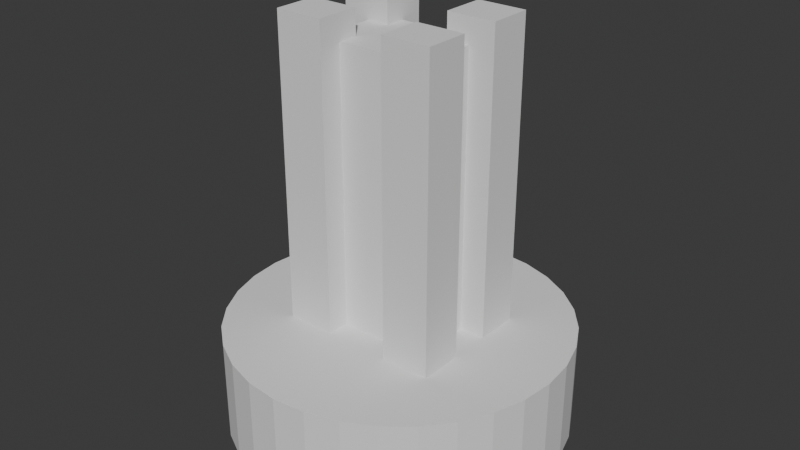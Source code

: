# Source: blend.blend  (saved by Blender 5.2.45; exported with 4.5.12 LTS)
import bpy
from mathutils import Matrix  # noqa: F401  (used for matrix-valued properties, if any)

bpy.ops.wm.read_factory_settings(use_empty=True)
scene = bpy.context.scene
scene.name = 'Scene'

# ---- collections
col_collection = bpy.data.collections.new('Collection'); scene.collection.children.link(col_collection)

# ---- world
world_world = bpy.data.worlds.new('World'); scene.world = world_world
world_world.use_nodes = True; world_world.node_tree.nodes.clear()
_N = world_world.node_tree.nodes; _L = world_world.node_tree.links
n0 = _N.new('ShaderNodeOutputWorld'); n0.name = 'World Output'; n0.location = (200, 100)
n1 = _N.new('ShaderNodeBackground'); n1.name = 'Background'; n1.location = (-200, 100)
n1.inputs[0].default_value = (0.05088, 0.05088, 0.05088, 1.0)
_L.new(n1.outputs[0], n0.inputs[0])
n0.is_active_output = True
world_world.color = (0.05088, 0.05088, 0.05088)
world_world.sun_shadow_jitter_overblur = 0.0

# ---- meshes
me_x = bpy.data.meshes.new('Куб')
me_x.from_pydata([(-0.3021, -0.2239, -0.7805), (-0.3021, -0.2239, 0.7805), (-0.3021, 0.2239, -0.7805), (-0.3021, 0.2239, 0.7805), (0.3021, -0.2239, -0.7805), (0.3021, -0.2239, 0.7805), (0.3021, 0.2239, -0.7805), (0.3021, 0.2239, 0.7805)], [], [(0, 1, 3, 2), (2, 3, 7, 6), (6, 7, 5, 4), (4, 5, 1, 0), (2, 6, 4, 0), (7, 3, 1, 5)])
_uv = me_x.uv_layers.new(name='UVКарта')
_uv.uv.foreach_set('vector', [0.375, 0.0, 0.625, 0.0, 0.625, 0.25, 0.375, 0.25, 0.375, 0.25, 0.625, 0.25, 0.625, 0.5, 0.375, 0.5, 0.375, 0.5, 0.625, 0.5, 0.625, 0.75, 0.375, 0.75, 0.375, 0.75, 0.625, 0.75, 0.625, 1.0, 0.375, 1.0, 0.125, 0.5, 0.375, 0.5, 0.375, 0.75, 0.125, 0.75, 0.625, 0.5, 0.875, 0.5, 0.875, 0.75, 0.625, 0.75])
me_x.update()
me_001 = bpy.data.meshes.new('Куб.001')
me_001.from_pydata([(-0.132, -0.1183, -0.9383), (-0.132, -0.1183, 0.7629), (-0.132, 0.1183, -0.9383), (-0.132, 0.1183, 0.7629), (0.132, -0.1183, -0.9383), (0.132, -0.1183, 0.7629), (0.132, 0.1183, -0.9383), (0.132, 0.1183, 0.7629), (-0.4864, -0.1183, -0.9383), (-0.4864, -0.1183, 0.7629), (-0.4864, 0.1183, -0.9383), (-0.4864, 0.1183, 0.7629), (-0.7505, -0.1183, -0.9383), (-0.7505, -0.1183, 0.7629), (-0.7505, 0.1183, -0.9383), (-0.7505, 0.1183, 0.7629), (-0.132, -0.341, -0.9383), (-0.132, -0.341, 0.7629), (-0.132, -0.5775, -0.9383), (-0.132, -0.5775, 0.7629), (0.132, -0.341, -0.9383), (0.132, -0.341, 0.7629), (0.132, -0.5775, -0.9383), (0.132, -0.5775, 0.7629), (-0.4864, -0.341, -0.9383), (-0.4864, -0.341, 0.7629), (-0.4864, -0.5775, -0.9383), (-0.4864, -0.5775, 0.7629), (-0.7505, -0.341, -0.9383), (-0.7505, -0.341, 0.7629), (-0.7505, -0.5775, -0.9383), (-0.7505, -0.5775, 0.7629)], [], [(0, 1, 3, 2), (2, 3, 7, 6), (6, 7, 5, 4), (4, 5, 1, 0), (2, 6, 4, 0), (7, 3, 1, 5), (8, 10, 11, 9), (10, 14, 15, 11), (14, 12, 13, 15), (12, 8, 9, 13), (10, 8, 12, 14), (15, 13, 9, 11), (16, 18, 19, 17), (18, 22, 23, 19), (22, 20, 21, 23), (20, 16, 17, 21), (18, 16, 20, 22), (23, 21, 17, 19), (24, 25, 27, 26), (26, 27, 31, 30), (30, 31, 29, 28), (28, 29, 25, 24), (26, 30, 28, 24), (31, 27, 25, 29)])
_uv = me_001.uv_layers.new(name='UVКарта')
_uv.uv.foreach_set('vector', [0.375, 0.0, 0.625, 0.0, 0.625, 0.25, 0.375, 0.25, 0.375, 0.25, 0.625, 0.25, 0.625, 0.5, 0.375, 0.5, 0.375, 0.5, 0.625, 0.5, 0.625, 0.75, 0.375, 0.75, 0.375, 0.75, 0.625, 0.75, 0.625, 1.0, 0.375, 1.0, 0.125, 0.5, 0.375, 0.5, 0.375, 0.75, 0.125, 0.75, 0.625, 0.5, 0.875, 0.5, 0.875, 0.75, 0.625, 0.75, 0.375, 0.0, 0.375, 0.25, 0.625, 0.25, 0.625, 0.0, 0.375, 0.25, 0.375, 0.5, 0.625, 0.5, 0.625, 0.25, 0.375, 0.5, 0.375, 0.75, 0.625, 0.75, 0.625, 0.5, 0.375, 0.75, 0.375, 1.0, 0.625, 1.0, 0.625, 0.75, 0.125, 0.5, 0.125, 0.75, 0.375, 0.75, 0.375, 0.5, 0.625, 0.5, 0.625, 0.75, 0.875, 0.75, 0.875, 0.5, 0.375, 0.0, 0.375, 0.25, 0.625, 0.25, 0.625, 0.0, 0.375, 0.25, 0.375, 0.5, 0.625, 0.5, 0.625, 0.25, 0.375, 0.5, 0.375, 0.75, 0.625, 0.75, 0.625, 0.5, 0.375, 0.75, 0.375, 1.0, 0.625, 1.0, 0.625, 0.75, 0.125, 0.5, 0.125, 0.75, 0.375, 0.75, 0.375, 0.5, 0.625, 0.5, 0.625, 0.75, 0.875, 0.75, 0.875, 0.5, 0.375, 0.0, 0.625, 0.0, 0.625, 0.25, 0.375, 0.25, 0.375, 0.25, 0.625, 0.25, 0.625, 0.5, 0.375, 0.5, 0.375, 0.5, 0.625, 0.5, 0.625, 0.75, 0.375, 0.75, 0.375, 0.75, 0.625, 0.75, 0.625, 1.0, 0.375, 1.0, 0.125, 0.5, 0.375, 0.5, 0.375, 0.75, 0.125, 0.75, 0.625, 0.5, 0.875, 0.5, 0.875, 0.75, 0.625, 0.75])
me_001.update()
me_x_1 = bpy.data.meshes.new('Цилиндр')
me_x_1.from_pydata([(5.337e-09, 0.9162, -0.2764), (5.337e-09, 0.9162, 0.2764), (0.1787, 0.8986, -0.2764), (0.1787, 0.8986, 0.2764), (0.3506, 0.8465, -0.2764), (0.3506, 0.8465, 0.2764), (0.509, 0.7618, -0.2764), (0.509, 0.7618, 0.2764), (0.6479, 0.6479, -0.2764), (0.6479, 0.6479, 0.2764), (0.7618, 0.509, -0.2764), (0.7618, 0.509, 0.2764), (0.8465, 0.3506, -0.2764), (0.8465, 0.3506, 0.2764), (0.8986, 0.1787, -0.2764), (0.8986, 0.1787, 0.2764), (0.9162, 1.309e-09, -0.2764), (0.9162, 1.309e-09, 0.2764), (0.8986, -0.1787, -0.2764), (0.8986, -0.1787, 0.2764), (0.8465, -0.3506, -0.2764), (0.8465, -0.3506, 0.2764), (0.7618, -0.509, -0.2764), (0.7618, -0.509, 0.2764), (0.6479, -0.6479, -0.2764), (0.6479, -0.6479, 0.2764), (0.509, -0.7618, -0.2764), (0.509, -0.7618, 0.2764), (0.3506, -0.8465, -0.2764), (0.3506, -0.8465, 0.2764), (0.1787, -0.8986, -0.2764), (0.1787, -0.8986, 0.2764), (5.337e-09, -0.9162, -0.2764), (5.337e-09, -0.9162, 0.2764), (-0.1787, -0.8986, -0.2764), (-0.1787, -0.8986, 0.2764), (-0.3506, -0.8465, -0.2764), (-0.3506, -0.8465, 0.2764), (-0.509, -0.7618, -0.2764), (-0.509, -0.7618, 0.2764), (-0.6479, -0.6479, -0.2764), (-0.6479, -0.6479, 0.2764), (-0.7618, -0.509, -0.2764), (-0.7618, -0.509, 0.2764), (-0.8465, -0.3506, -0.2764), (-0.8465, -0.3506, 0.2764), (-0.8986, -0.1787, -0.2764), (-0.8986, -0.1787, 0.2764), (-0.9162, 1.309e-09, -0.2764), (-0.9162, 1.309e-09, 0.2764), (-0.8986, 0.1787, -0.2764), (-0.8986, 0.1787, 0.2764), (-0.8465, 0.3506, -0.2764), (-0.8465, 0.3506, 0.2764), (-0.7618, 0.509, -0.2764), (-0.7618, 0.509, 0.2764), (-0.6479, 0.6479, -0.2764), (-0.6479, 0.6479, 0.2764), (-0.509, 0.7618, -0.2764), (-0.509, 0.7618, 0.2764), (-0.3506, 0.8465, -0.2764), (-0.3506, 0.8465, 0.2764), (-0.1787, 0.8986, -0.2764), (-0.1787, 0.8986, 0.2764)], [], [(0, 1, 3, 2), (2, 3, 5, 4), (4, 5, 7, 6), (6, 7, 9, 8), (8, 9, 11, 10), (10, 11, 13, 12), (12, 13, 15, 14), (14, 15, 17, 16), (16, 17, 19, 18), (18, 19, 21, 20), (20, 21, 23, 22), (22, 23, 25, 24), (24, 25, 27, 26), (26, 27, 29, 28), (28, 29, 31, 30), (30, 31, 33, 32), (32, 33, 35, 34), (34, 35, 37, 36), (36, 37, 39, 38), (38, 39, 41, 40), (40, 41, 43, 42), (42, 43, 45, 44), (44, 45, 47, 46), (46, 47, 49, 48), (48, 49, 51, 50), (50, 51, 53, 52), (52, 53, 55, 54), (54, 55, 57, 56), (56, 57, 59, 58), (58, 59, 61, 60), (3, 1, 63, 61, 59, 57, 55, 53, 51, 49, 47, 45, 43, 41, 39, 37, 35, 33, 31, 29, 27, 25, 23, 21, 19, 17, 15, 13, 11, 9, 7, 5), (60, 61, 63, 62), (62, 63, 1, 0), (0, 2, 4, 6, 8, 10, 12, 14, 16, 18, 20, 22, 24, 26, 28, 30, 32, 34, 36, 38, 40, 42, 44, 46, 48, 50, 52, 54, 56, 58, 60, 62)])
_uv = me_x_1.uv_layers.new(name='UVКарта')
_uv.uv.foreach_set('vector', [1.0, 0.5, 1.0, 1.0, 0.9688, 1.0, 0.9688, 0.5, 0.9688, 0.5, 0.9688, 1.0, 0.9375, 1.0, 0.9375, 0.5, 0.9375, 0.5, 0.9375, 1.0, 0.9062, 1.0, 0.9062, 0.5, 0.9062, 0.5, 0.9062, 1.0, 0.875, 1.0, 0.875, 0.5, 0.875, 0.5, 0.875, 1.0, 0.8438, 1.0, 0.8438, 0.5, 0.8438, 0.5, 0.8438, 1.0, 0.8125, 1.0, 0.8125, 0.5, 0.8125, 0.5, 0.8125, 1.0, 0.7812, 1.0, 0.7812, 0.5, 0.7812, 0.5, 0.7812, 1.0, 0.75, 1.0, 0.75, 0.5, 0.75, 0.5, 0.75, 1.0, 0.7188, 1.0, 0.7188, 0.5, 0.7188, 0.5, 0.7188, 1.0, 0.6875, 1.0, 0.6875, 0.5, 0.6875, 0.5, 0.6875, 1.0, 0.6562, 1.0, 0.6562, 0.5, 0.6562, 0.5, 0.6562, 1.0, 0.625, 1.0, 0.625, 0.5, 0.625, 0.5, 0.625, 1.0, 0.5938, 1.0, 0.5938, 0.5, 0.5938, 0.5, 0.5938, 1.0, 0.5625, 1.0, 0.5625, 0.5, 0.5625, 0.5, 0.5625, 1.0, 0.5312, 1.0, 0.5312, 0.5, 0.5312, 0.5, 0.5312, 1.0, 0.5, 1.0, 0.5, 0.5, 0.5, 0.5, 0.5, 1.0, 0.4688, 1.0, 0.4688, 0.5, 0.4688, 0.5, 0.4688, 1.0, 0.4375, 1.0, 0.4375, 0.5, 0.4375, 0.5, 0.4375, 1.0, 0.4062, 1.0, 0.4062, 0.5, 0.4062, 0.5, 0.4062, 1.0, 0.375, 1.0, 0.375, 0.5, 0.375, 0.5, 0.375, 1.0, 0.3438, 1.0, 0.3438, 0.5, 0.3438, 0.5, 0.3438, 1.0, 0.3125, 1.0, 0.3125, 0.5, 0.3125, 0.5, 0.3125, 1.0, 0.2812, 1.0, 0.2812, 0.5, 0.2812, 0.5, 0.2812, 1.0, 0.25, 1.0, 0.25, 0.5, 0.25, 0.5, 0.25, 1.0, 0.2188, 1.0, 0.2188, 0.5, 0.2188, 0.5, 0.2188, 1.0, 0.1875, 1.0, 0.1875, 0.5, 0.1875, 0.5, 0.1875, 1.0, 0.1562, 1.0, 0.1562, 0.5, 0.1562, 0.5, 0.1562, 1.0, 0.125, 1.0, 0.125, 0.5, 0.125, 0.5, 0.125, 1.0, 0.09375, 1.0, 0.09375, 0.5, 0.09375, 0.5, 0.09375, 1.0, 0.0625, 1.0, 0.0625, 0.5, 0.2968, 0.4854, 0.25, 0.49, 0.2032, 0.4854, 0.1582, 0.4717, 0.1167, 0.4496, 0.08029, 0.4197, 0.05045, 0.3833, 0.02827, 0.3418, 0.01461, 0.2968, 0.01, 0.25, 0.01461, 0.2032, 0.02827, 0.1582, 0.05045, 0.1167, 0.08029, 0.08029, 0.1167, 0.05045, 0.1582, 0.02827, 0.2032, 0.01461, 0.25, 0.01, 0.2968, 0.01461, 0.3418, 0.02827, 0.3833, 0.05045, 0.4197, 0.08029, 0.4496, 0.1167, 0.4717, 0.1582, 0.4854, 0.2032, 0.49, 0.25, 0.4854, 0.2968, 0.4717, 0.3418, 0.4496, 0.3833, 0.4197, 0.4197, 0.3833, 0.4496, 0.3418, 0.4717, 0.0625, 0.5, 0.0625, 1.0, 0.03125, 1.0, 0.03125, 0.5, 0.03125, 0.5, 0.03125, 1.0, 0.0, 1.0, 0.0, 0.5, 0.75, 0.49, 0.7968, 0.4854, 0.8418, 0.4717, 0.8833, 0.4496, 0.9197, 0.4197, 0.9496, 0.3833, 0.9717, 0.3418, 0.9854, 0.2968, 0.99, 0.25, 0.9854, 0.2032, 0.9717, 0.1582, 0.9496, 0.1167, 0.9197, 0.08029, 0.8833, 0.05045, 0.8418, 0.02827, 0.7968, 0.01461, 0.75, 0.01, 0.7032, 0.01461, 0.6582, 0.02827, 0.6167, 0.05045, 0.5803, 0.08029, 0.5504, 0.1167, 0.5283, 0.1582, 0.5146, 0.2032, 0.51, 0.25, 0.5146, 0.2968, 0.5283, 0.3418, 0.5504, 0.3833, 0.5803, 0.4197, 0.6167, 0.4496, 0.6582, 0.4717, 0.7032, 0.4854])
me_x_1.update()

# ---- objects
ob_x = bpy.data.objects.new('Пустышка', None)
ob_x_1 = bpy.data.objects.new('Куб', me_x)
ob_001 = bpy.data.objects.new('Куб.001', me_001)
ob_x_2 = bpy.data.objects.new('Цилиндр', me_x_1)

# ---- transforms, parenting, visibility, modifiers, constraints
ob_x.location = (0.0, 0.0, 0.0)
ob_x.rotation_euler = (1.571, -0.0, 1.571)
ob_x.empty_display_type = 'IMAGE'
ob_x.empty_display_size = 5.0
ob_x_1.location = (0.0, 0.2342, 0.2168)
ob_001.location = (0.3092, 0.4638, 0.3705)
ob_x_2.location = (0.0, 0.2258, -0.7751)

# ---- collection membership
col_collection.objects.link(ob_x)
col_collection.objects.link(ob_x_1)
col_collection.objects.link(ob_001)
col_collection.objects.link(ob_x_2)

# ---- scene / render settings (as saved in the file)
scene.frame_start = 1; scene.frame_end = 250; scene.frame_set(1)
scene.render.engine = 'BLENDER_EEVEE_NEXT'
scene.render.bake_bias = 0.0
scene.render.bake_samples = 0
scene.render.compositor_device = 'GPU'
scene.eevee.use_volume_custom_range = False
scene.eevee.fast_gi_thickness_near = 0.1
scene.eevee.fast_gi_thickness_far = 0.0
scene.eevee.ray_tracing_options.screen_trace_thickness = 0.1
bpy.context.view_layer.update()

# ---- added for rendering (the .blend has no active camera and no usable light): camera, sun
cam_auto = bpy.data.cameras.new('AutoCamera')
cam_auto.lens = 50.0
cam_auto.sensor_width = 36.0
cam_auto.clip_end = 1000.0
ob_auto_camera = bpy.data.objects.new('AutoCamera', cam_auto)
scene.collection.objects.link(ob_auto_camera)
ob_auto_camera.location = (3.13608, -3.53751, 2.54981)
ob_auto_camera.rotation_euler = (1.09748, -7.21219e-08, 0.694738)
scene.camera = ob_auto_camera
light_auto_sun = bpy.data.lights.new('AutoSun', 'SUN')
light_auto_sun.energy = 3.0
light_auto_sun.angle = 0.0523599
ob_auto_sun = bpy.data.objects.new('AutoSun', light_auto_sun)
scene.collection.objects.link(ob_auto_sun)
ob_auto_sun.rotation_euler = (0.872665, 0.174533, 0.523599)
bpy.context.view_layer.update()
